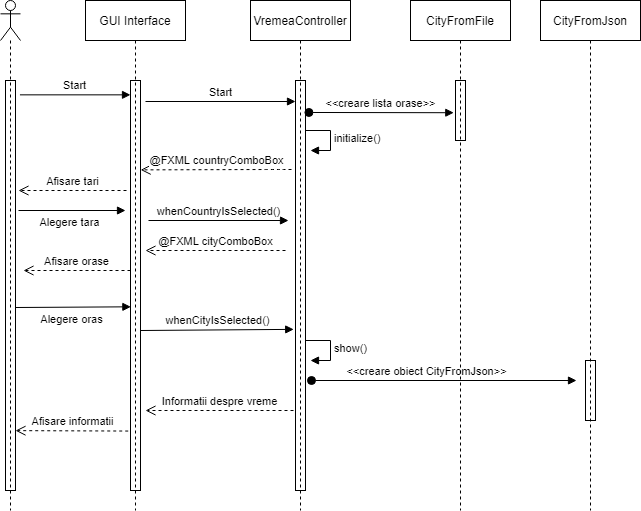

The diagram above was exported from draw.io. Its source (the exported page's mxGraphModel, read from the mxfile embedded in the PNG):
<mxGraphModel dx="1422" dy="762" grid="1" gridSize="10" guides="1" tooltips="1" connect="1" arrows="1" fold="1" page="1" pageScale="1" pageWidth="827" pageHeight="1169" math="0" shadow="0">
  <root>
    <mxCell id="0" />
    <mxCell id="1" parent="0" />
    <mxCell id="7bIF4Mb56Pj5w9QsA_sE-6" value="" style="html=1;points=[];perimeter=orthogonalPerimeter;" parent="1" vertex="1">
      <mxGeometry x="130" y="120" width="10" height="410" as="geometry" />
    </mxCell>
    <mxCell id="7bIF4Mb56Pj5w9QsA_sE-7" value="" style="html=1;points=[];perimeter=orthogonalPerimeter;" parent="1" vertex="1">
      <mxGeometry x="255" y="120" width="10" height="410" as="geometry" />
    </mxCell>
    <mxCell id="7bIF4Mb56Pj5w9QsA_sE-8" value="" style="html=1;points=[];perimeter=orthogonalPerimeter;" parent="1" vertex="1">
      <mxGeometry x="420" y="120" width="10" height="410" as="geometry" />
    </mxCell>
    <mxCell id="7bIF4Mb56Pj5w9QsA_sE-11" value="" style="html=1;points=[];perimeter=orthogonalPerimeter;" parent="1" vertex="1">
      <mxGeometry x="710" y="400" width="10" height="60" as="geometry" />
    </mxCell>
    <mxCell id="7bIF4Mb56Pj5w9QsA_sE-14" value="" style="html=1;points=[];perimeter=orthogonalPerimeter;" parent="1" vertex="1">
      <mxGeometry x="580" y="120" width="10" height="60" as="geometry" />
    </mxCell>
    <mxCell id="7bIF4Mb56Pj5w9QsA_sE-17" value="Start" style="html=1;verticalAlign=bottom;endArrow=block;exitX=1.444;exitY=0.035;exitDx=0;exitDy=0;exitPerimeter=0;" parent="1" source="7bIF4Mb56Pj5w9QsA_sE-6" target="7bIF4Mb56Pj5w9QsA_sE-7" edge="1">
      <mxGeometry width="80" relative="1" as="geometry">
        <mxPoint x="240" y="170" as="sourcePoint" />
        <mxPoint x="320" y="170" as="targetPoint" />
      </mxGeometry>
    </mxCell>
    <mxCell id="7bIF4Mb56Pj5w9QsA_sE-18" value="Start" style="html=1;verticalAlign=bottom;endArrow=block;" parent="1" edge="1">
      <mxGeometry width="80" relative="1" as="geometry">
        <mxPoint x="270" y="141" as="sourcePoint" />
        <mxPoint x="420" y="141" as="targetPoint" />
      </mxGeometry>
    </mxCell>
    <mxCell id="7bIF4Mb56Pj5w9QsA_sE-21" value="&amp;lt;&amp;lt;creare lista orase&amp;gt;&amp;gt;" style="html=1;verticalAlign=bottom;startArrow=oval;startFill=1;endArrow=block;startSize=8;exitX=1.341;exitY=0.078;exitDx=0;exitDy=0;exitPerimeter=0;entryX=-0.172;entryY=0.537;entryDx=0;entryDy=0;entryPerimeter=0;" parent="1" source="7bIF4Mb56Pj5w9QsA_sE-8" target="7bIF4Mb56Pj5w9QsA_sE-14" edge="1">
      <mxGeometry width="60" relative="1" as="geometry">
        <mxPoint x="500" y="110" as="sourcePoint" />
        <mxPoint x="570" y="149" as="targetPoint" />
      </mxGeometry>
    </mxCell>
    <mxCell id="7bIF4Mb56Pj5w9QsA_sE-25" value="@FXML countryComboBox" style="html=1;verticalAlign=bottom;endArrow=open;dashed=1;endSize=8;entryX=1.016;entryY=0.218;entryDx=0;entryDy=0;entryPerimeter=0;" parent="1" target="7bIF4Mb56Pj5w9QsA_sE-7" edge="1">
      <mxGeometry relative="1" as="geometry">
        <mxPoint x="416" y="209" as="sourcePoint" />
        <mxPoint x="268" y="230" as="targetPoint" />
        <Array as="points">
          <mxPoint x="400" y="209" />
        </Array>
      </mxGeometry>
    </mxCell>
    <mxCell id="7bIF4Mb56Pj5w9QsA_sE-26" value="Afisare tari" style="html=1;verticalAlign=bottom;endArrow=open;dashed=1;endSize=8;" parent="1" edge="1">
      <mxGeometry relative="1" as="geometry">
        <mxPoint x="251" y="230" as="sourcePoint" />
        <mxPoint x="143" y="230" as="targetPoint" />
      </mxGeometry>
    </mxCell>
    <mxCell id="7bIF4Mb56Pj5w9QsA_sE-28" value="Alegere tara" style="html=1;verticalAlign=bottom;endArrow=block;" parent="1" edge="1">
      <mxGeometry x="-0.0377" y="-21" width="80" relative="1" as="geometry">
        <mxPoint x="143" y="250" as="sourcePoint" />
        <mxPoint x="250" y="250" as="targetPoint" />
        <mxPoint as="offset" />
      </mxGeometry>
    </mxCell>
    <mxCell id="7bIF4Mb56Pj5w9QsA_sE-29" value="whenCountryIsSelected()" style="html=1;verticalAlign=bottom;endArrow=block;" parent="1" edge="1">
      <mxGeometry width="80" relative="1" as="geometry">
        <mxPoint x="273" y="260" as="sourcePoint" />
        <mxPoint x="413" y="260" as="targetPoint" />
      </mxGeometry>
    </mxCell>
    <mxCell id="7bIF4Mb56Pj5w9QsA_sE-30" value="@FXML cityComboBox" style="html=1;verticalAlign=bottom;endArrow=open;dashed=1;endSize=8;" parent="1" edge="1">
      <mxGeometry relative="1" as="geometry">
        <mxPoint x="410" y="290" as="sourcePoint" />
        <mxPoint x="270" y="290" as="targetPoint" />
      </mxGeometry>
    </mxCell>
    <mxCell id="7bIF4Mb56Pj5w9QsA_sE-31" value="Afisare orase" style="html=1;verticalAlign=bottom;endArrow=open;dashed=1;endSize=8;" parent="1" edge="1">
      <mxGeometry relative="1" as="geometry">
        <mxPoint x="255" y="310" as="sourcePoint" />
        <mxPoint x="148" y="310" as="targetPoint" />
      </mxGeometry>
    </mxCell>
    <mxCell id="7bIF4Mb56Pj5w9QsA_sE-33" value="initialize()" style="edgeStyle=orthogonalEdgeStyle;html=1;align=left;spacingLeft=2;endArrow=block;rounded=0;entryX=1;entryY=0;" parent="1" edge="1">
      <mxGeometry relative="1" as="geometry">
        <mxPoint x="430" y="170" as="sourcePoint" />
        <Array as="points">
          <mxPoint x="455" y="170" />
        </Array>
        <mxPoint x="435" y="190" as="targetPoint" />
      </mxGeometry>
    </mxCell>
    <mxCell id="7bIF4Mb56Pj5w9QsA_sE-34" value="Alegere oras" style="html=1;verticalAlign=bottom;endArrow=block;entryX=0.037;entryY=0.552;entryDx=0;entryDy=0;entryPerimeter=0;" parent="1" target="7bIF4Mb56Pj5w9QsA_sE-7" edge="1">
      <mxGeometry x="-0.0377" y="-21" width="80" relative="1" as="geometry">
        <mxPoint x="140" y="347" as="sourcePoint" />
        <mxPoint x="250" y="347" as="targetPoint" />
        <mxPoint as="offset" />
      </mxGeometry>
    </mxCell>
    <mxCell id="7bIF4Mb56Pj5w9QsA_sE-35" value="whenCityIsSelected()" style="html=1;verticalAlign=bottom;endArrow=block;entryX=-0.177;entryY=0.607;entryDx=0;entryDy=0;entryPerimeter=0;" parent="1" target="7bIF4Mb56Pj5w9QsA_sE-8" edge="1">
      <mxGeometry width="80" relative="1" as="geometry">
        <mxPoint x="265" y="370" as="sourcePoint" />
        <mxPoint x="410" y="370" as="targetPoint" />
      </mxGeometry>
    </mxCell>
    <mxCell id="7bIF4Mb56Pj5w9QsA_sE-36" value="&amp;lt;&amp;lt;creare obiect CityFromJson&amp;gt;&amp;gt;" style="html=1;verticalAlign=bottom;startArrow=oval;startFill=1;endArrow=block;startSize=8;" parent="1" edge="1">
      <mxGeometry x="-0.1321" width="60" relative="1" as="geometry">
        <mxPoint x="436" y="420" as="sourcePoint" />
        <mxPoint x="701" y="420" as="targetPoint" />
        <mxPoint as="offset" />
      </mxGeometry>
    </mxCell>
    <mxCell id="7bIF4Mb56Pj5w9QsA_sE-40" value="show()" style="edgeStyle=orthogonalEdgeStyle;html=1;align=left;spacingLeft=2;endArrow=block;rounded=0;entryX=1;entryY=0;" parent="1" edge="1">
      <mxGeometry relative="1" as="geometry">
        <mxPoint x="430" y="380" as="sourcePoint" />
        <Array as="points">
          <mxPoint x="455" y="380" />
        </Array>
        <mxPoint x="435" y="400.0000000000001" as="targetPoint" />
      </mxGeometry>
    </mxCell>
    <mxCell id="7bIF4Mb56Pj5w9QsA_sE-41" value="Informatii despre vreme" style="html=1;verticalAlign=bottom;endArrow=open;dashed=1;endSize=8;" parent="1" edge="1">
      <mxGeometry relative="1" as="geometry">
        <mxPoint x="418" y="450" as="sourcePoint" />
        <mxPoint x="270" y="450" as="targetPoint" />
      </mxGeometry>
    </mxCell>
    <mxCell id="7bIF4Mb56Pj5w9QsA_sE-43" value="Afisare informatii" style="html=1;verticalAlign=bottom;endArrow=open;dashed=1;endSize=8;entryX=1;entryY=0.854;entryDx=0;entryDy=0;entryPerimeter=0;exitX=-0.228;exitY=0.855;exitDx=0;exitDy=0;exitPerimeter=0;" parent="1" source="7bIF4Mb56Pj5w9QsA_sE-7" target="7bIF4Mb56Pj5w9QsA_sE-6" edge="1">
      <mxGeometry relative="1" as="geometry">
        <mxPoint x="428" y="460" as="sourcePoint" />
        <mxPoint x="280" y="460" as="targetPoint" />
      </mxGeometry>
    </mxCell>
    <mxCell id="7bIF4Mb56Pj5w9QsA_sE-45" value="GUI Interface" style="shape=umlLifeline;perimeter=lifelinePerimeter;whiteSpace=wrap;html=1;container=1;collapsible=0;recursiveResize=0;outlineConnect=0;" parent="1" vertex="1">
      <mxGeometry x="210" y="40" width="100" height="510" as="geometry" />
    </mxCell>
    <mxCell id="7bIF4Mb56Pj5w9QsA_sE-46" value="VremeaController" style="shape=umlLifeline;perimeter=lifelinePerimeter;whiteSpace=wrap;html=1;container=1;collapsible=0;recursiveResize=0;outlineConnect=0;" parent="1" vertex="1">
      <mxGeometry x="375" y="40" width="100" height="510" as="geometry" />
    </mxCell>
    <mxCell id="7bIF4Mb56Pj5w9QsA_sE-47" value="CityFromFile" style="shape=umlLifeline;perimeter=lifelinePerimeter;whiteSpace=wrap;html=1;container=1;collapsible=0;recursiveResize=0;outlineConnect=0;" parent="1" vertex="1">
      <mxGeometry x="535" y="40" width="100" height="510" as="geometry" />
    </mxCell>
    <mxCell id="7bIF4Mb56Pj5w9QsA_sE-48" value="CityFromJson" style="shape=umlLifeline;perimeter=lifelinePerimeter;whiteSpace=wrap;html=1;container=1;collapsible=0;recursiveResize=0;outlineConnect=0;" parent="1" vertex="1">
      <mxGeometry x="665" y="40" width="100" height="510" as="geometry" />
    </mxCell>
    <mxCell id="7bIF4Mb56Pj5w9QsA_sE-49" value="" style="shape=umlLifeline;participant=umlActor;perimeter=lifelinePerimeter;whiteSpace=wrap;html=1;container=1;collapsible=0;recursiveResize=0;verticalAlign=top;spacingTop=36;outlineConnect=0;" parent="1" vertex="1">
      <mxGeometry x="125" y="40" width="20" height="510" as="geometry" />
    </mxCell>
  </root>
</mxGraphModel>